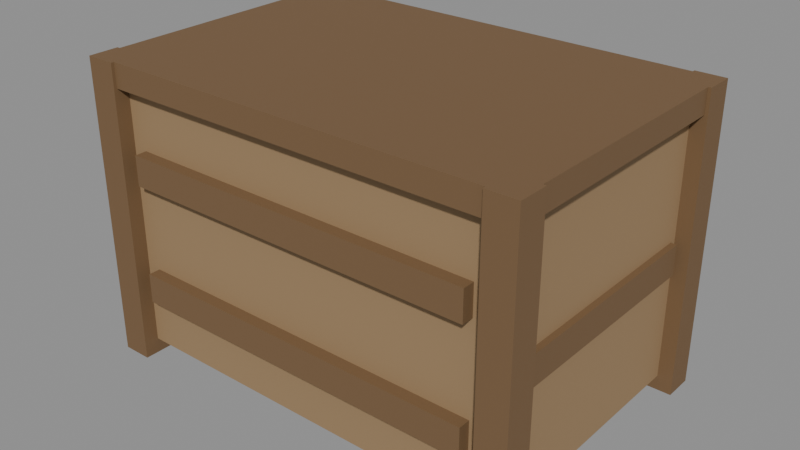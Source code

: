 # Source: crate.blend  (saved by Blender 4.0.36; exported with 4.5.12 LTS)
import bpy
from mathutils import Matrix  # noqa: F401  (used for matrix-valued properties, if any)

bpy.ops.wm.read_factory_settings(use_empty=True)
scene = bpy.context.scene
scene.name = 'Scene'

# ---- materials (node trees are filled in below, after node groups)
mat_prop_crate_wood = bpy.data.materials.new('Prop_crate_wood')
mat_prop_crate_wood.use_transparent_shadow = False
mat_prop_crate_wood.diffuse_color = (0.33, 0.215, 0.11, 1.0)
mat_prop_crate_trim = bpy.data.materials.new('Prop_crate_trim')
mat_prop_crate_trim.use_transparent_shadow = False
mat_prop_crate_trim.diffuse_color = (0.185, 0.108, 0.05, 1.0)

# ---- material node trees
mat_prop_crate_wood.use_nodes = True; mat_prop_crate_wood.node_tree.nodes.clear()
_N = mat_prop_crate_wood.node_tree.nodes; _L = mat_prop_crate_wood.node_tree.links
n0 = _N.new('ShaderNodeBsdfPrincipled'); n0.name = 'Principled BSDF'; n0.location = (10, 300)
n0.inputs[0].default_value = (0.33, 0.215, 0.11, 1.0)
n0.inputs[2].default_value = 0.78
n0.inputs[3].default_value = 1.45
n1 = _N.new('ShaderNodeOutputMaterial'); n1.name = 'Material Output'; n1.location = (300, 300)
_L.new(n0.outputs[0], n1.inputs[0])
n1.is_active_output = True
mat_prop_crate_trim.use_nodes = True; mat_prop_crate_trim.node_tree.nodes.clear()
_N = mat_prop_crate_trim.node_tree.nodes; _L = mat_prop_crate_trim.node_tree.links
n0 = _N.new('ShaderNodeBsdfPrincipled'); n0.name = 'Principled BSDF'; n0.location = (10, 300)
n0.inputs[0].default_value = (0.185, 0.108, 0.05, 1.0)
n0.inputs[2].default_value = 0.74
n0.inputs[3].default_value = 1.45
n1 = _N.new('ShaderNodeOutputMaterial'); n1.name = 'Material Output'; n1.location = (300, 300)
_L.new(n0.outputs[0], n1.inputs[0])
n1.is_active_output = True

# ---- meshes
me_crate_mesh = bpy.data.meshes.new('crate_Mesh')
me_crate_mesh.from_pydata([(-0.288, -0.15, -0.03), (-0.24, 0.18, -0.11), (0.288, -0.15, -0.03), (0.288, 0.15, -0.03), (-0.24, 0.18, 0.05), (0.24, 0.18, 0.05), (-0.288, 0.15, -0.03), (-0.24, -0.196, 0.05), (0.288, -0.15, 0.01), (0.288, 0.15, 0.01), (-0.288, -0.15, 0.01), (-0.24, -0.196, -0.11), (0.24, 0.196, 0.05), (-0.24, 0.196, 0.05), (-0.288, 0.15, 0.01), (0.24, -0.196, 0.05), (-0.24, 0.18, 0.09), (0.24, -0.18, 0.05), (0.26, 0.16, -0.2), (0.24, 0.18, 0.09), (0.24, 0.18, -0.11), (0.24, 0.196, 0.09), (-0.24, 0.196, 0.09), (-0.24, -0.18, 0.05), (-0.24, -0.196, 0.09), (0.24, 0.196, -0.11), (0.24, -0.196, 0.09), (0.24, -0.196, -0.11), (0.3, 0.16, -0.2), (0.24, -0.18, 0.09), (-0.24, 0.196, -0.11), (-0.24, -0.18, 0.09), (-0.24, 0.18, -0.07), (0.26, -0.2, -0.2), (0.24, 0.18, -0.07), (0.24, -0.18, -0.11), (0.24, 0.196, -0.07), (-0.24, -0.18, -0.11), (-0.24, 0.196, -0.07), (0.3, 0.2, -0.2), (-0.24, -0.196, -0.07), (0.3, -0.2, -0.2), (0.26, 0.2, -0.2), (0.24, -0.196, -0.07), (0.24, -0.18, -0.07), (-0.3, 0.16, -0.2), (-0.24, -0.18, -0.07), (0.3, -0.16, -0.2), (0.26, 0.16, 0.2), (0.3, 0.16, 0.2), (-0.26, 0.16, -0.2), (0.3, 0.2, 0.2), (0.26, -0.16, -0.2), (0.26, 0.2, 0.2), (-0.3, -0.2, -0.2), (0.26, -0.2, 0.2), (-0.26, 0.2, -0.2), (0.3, -0.2, 0.2), (-0.26, -0.2, -0.2), (0.3, -0.16, 0.2), (-0.3, 0.2, -0.2), (0.26, -0.16, 0.2), (-0.3, 0.16, 0.2), (-0.26, -0.16, -0.2), (-0.26, 0.16, 0.2), (-0.26, 0.2, 0.2), (-0.3, -0.16, -0.2), (-0.3, 0.2, 0.2), (-0.3, -0.2, 0.2), (-0.26, -0.2, 0.2), (-0.26, -0.16, 0.2), (-0.3, -0.16, 0.2), (0.296, 0.184, 0.2), (0.284, 0.196, 0.2), (-0.284, 0.196, 0.2), (-0.296, 0.184, 0.2), (-0.296, -0.184, 0.2), (-0.284, -0.196, 0.2), (0.284, -0.196, 0.2), (0.296, -0.184, 0.2), (-0.28, -0.16, -0.18), (-0.28, -0.16, 0.168), (-0.26, -0.18, -0.18), (-0.26, -0.18, 0.168), (-0.26, -0.16, -0.18), (-0.296, -0.16, 0.168), (-0.296, -0.16, 0.2), (-0.29, -0.19, 0.2), (-0.26, -0.196, 0.168), (-0.26, -0.196, 0.2), (-0.2842, -0.1842, 0.2), (-0.26, 0.18, -0.18), (-0.26, 0.18, 0.168), (-0.28, 0.16, -0.18), (-0.28, 0.16, 0.168), (-0.26, 0.16, -0.18), (-0.26, 0.196, 0.168), (-0.26, 0.196, 0.2), (-0.296, 0.16, 0.168), (-0.296, 0.164, 0.2), (-0.296, 0.16, 0.2), (-0.2935, 0.16, 0.2), (-0.2756, 0.1844, 0.2), (-0.2941, 0.1659, 0.2), (-0.2837, 0.1763, 0.2), (0.26, -0.18, 0.168), (0.26, -0.18, -0.18), (0.28, -0.16, -0.18), (0.28, -0.16, 0.168), (0.26, -0.16, -0.18), (0.26, -0.196, 0.2), (0.264, -0.196, 0.2), (0.26, -0.196, 0.168), (0.296, -0.16, 0.168), (0.296, -0.164, 0.2), (0.296, -0.16, 0.2), (0.2952, -0.16, 0.2), (0.2768, -0.1832, 0.2), (0.2954, -0.1646, 0.2), (0.26, 0.18, -0.18), (0.26, 0.18, 0.168), (0.28, 0.16, 0.168), (0.28, 0.16, -0.18), (0.26, 0.16, -0.18), (0.29, 0.19, 0.2), (0.26, 0.196, 0.168), (0.26, 0.196, 0.2), (0.296, 0.16, 0.2), (0.296, 0.16, 0.168), (0.2835, 0.1835, 0.2), (-0.28, -0.15, -0.03), (-0.28, -0.15, 0.01), (-0.28, 0.15, -0.03), (-0.28, 0.15, 0.01), (0.28, -0.15, -0.03), (0.28, -0.15, 0.01), (0.28, 0.15, -0.03), (0.28, 0.15, 0.01)], [], [(32, 91, 4), (92, 19, 16), (119, 1, 20), (131, 81, 94), (93, 130, 132), (37, 106, 35), (46, 17, 23), (29, 83, 31), (134, 122, 136), (121, 108, 137), (123, 84, 95), (96, 126, 125), (85, 100, 98), (89, 112, 110), (115, 128, 127), (113, 121, 128), (92, 125, 120), (88, 105, 112), (81, 98, 94), (64, 70, 61), (127, 72, 129), (72, 124, 129), (117, 118, 61), (111, 78, 117), (114, 116, 118), (102, 104, 64), (74, 104, 102), (99, 101, 103), (86, 76, 90), (76, 87, 90), (54, 69, 68), (88, 58, 82), (80, 66, 85), (66, 68, 71), (66, 58, 54), (76, 71, 68), (98, 45, 93), (91, 56, 96), (56, 67, 65), (60, 62, 67), (60, 50, 45), (74, 67, 75), (33, 57, 55), (41, 59, 57), (113, 47, 107), (106, 33, 112), (52, 41, 33), (57, 79, 78), (122, 28, 128), (28, 51, 49), (39, 53, 51), (125, 42, 119), (42, 28, 18), (72, 49, 51), (11, 43, 40), (27, 44, 43), (37, 40, 46), (27, 37, 35), (46, 43, 44), (20, 36, 34), (25, 38, 36), (30, 32, 38), (30, 20, 1), (34, 38, 32), (7, 26, 24), (15, 29, 26), (23, 24, 31), (15, 23, 17), (31, 26, 29), (5, 21, 19), (12, 22, 21), (13, 16, 22), (13, 5, 4), (19, 22, 16), (131, 0, 130), (132, 14, 133), (6, 10, 14), (0, 132, 130), (133, 10, 131), (2, 135, 134), (2, 9, 8), (9, 136, 137), (3, 134, 136), (135, 9, 137), (120, 119, 5), (119, 20, 34), (119, 34, 5), (5, 19, 120), (92, 16, 4), (91, 92, 4), (4, 5, 34), (32, 1, 91), (4, 34, 32), (92, 120, 19), (119, 91, 1), (131, 130, 80), (94, 93, 133), (93, 132, 133), (131, 80, 81), (94, 133, 131), (93, 80, 130), (37, 82, 106), (106, 105, 17), (105, 29, 17), (44, 35, 106), (82, 37, 46), (44, 106, 17), (83, 82, 23), (82, 46, 23), (46, 44, 17), (23, 31, 83), (29, 105, 83), (134, 107, 122), (137, 136, 122), (108, 107, 135), (107, 134, 135), (137, 122, 121), (108, 135, 137), (123, 122, 107), (109, 106, 82), (123, 107, 109), (91, 119, 123), (80, 93, 95), (95, 91, 123), (123, 109, 84), (109, 82, 84), (84, 80, 95), (96, 97, 126), (85, 86, 100), (89, 88, 112), (115, 113, 128), (113, 108, 121), (92, 96, 125), (88, 83, 105), (81, 85, 98), (116, 115, 127), (48, 126, 97), (116, 127, 48), (89, 110, 61), (61, 116, 48), (48, 97, 64), (101, 100, 86), (61, 48, 64), (64, 101, 70), (101, 86, 70), (70, 89, 61), (129, 124, 73), (73, 126, 129), (126, 48, 129), (48, 127, 129), (117, 78, 79), (79, 114, 118), (118, 116, 61), (61, 110, 117), (110, 111, 117), (117, 79, 118), (114, 115, 116), (75, 99, 103), (103, 101, 104), (101, 64, 104), (97, 74, 102), (104, 75, 103), (97, 102, 64), (74, 75, 104), (99, 100, 101), (90, 87, 77), (77, 89, 90), (89, 70, 90), (70, 86, 90), (54, 58, 69), (88, 89, 69), (58, 63, 82), (63, 84, 82), (82, 83, 88), (88, 69, 58), (80, 84, 63), (66, 71, 85), (71, 86, 85), (85, 81, 80), (80, 63, 66), (66, 54, 68), (66, 63, 58), (76, 86, 71), (68, 69, 77), (69, 89, 77), (77, 87, 68), (87, 76, 68), (98, 100, 62), (45, 50, 93), (50, 95, 93), (93, 94, 98), (98, 62, 45), (91, 95, 50), (56, 65, 96), (65, 97, 96), (96, 92, 91), (91, 50, 56), (56, 60, 67), (60, 45, 62), (60, 56, 50), (74, 97, 65), (67, 62, 75), (62, 100, 99), (62, 99, 75), (74, 65, 67), (33, 41, 57), (41, 47, 59), (113, 115, 59), (47, 52, 107), (52, 109, 107), (107, 108, 113), (113, 59, 47), (106, 109, 52), (33, 55, 112), (55, 110, 112), (112, 105, 106), (106, 52, 33), (52, 47, 41), (111, 110, 55), (57, 59, 79), (59, 115, 114), (59, 114, 79), (111, 55, 78), (55, 57, 78), (122, 123, 18), (28, 49, 128), (49, 127, 128), (128, 121, 122), (122, 18, 28), (28, 39, 51), (39, 42, 53), (125, 126, 53), (42, 18, 119), (18, 123, 119), (119, 120, 125), (125, 53, 42), (42, 39, 28), (72, 127, 49), (51, 53, 73), (53, 126, 73), (73, 124, 51), (124, 72, 51), (11, 27, 43), (27, 35, 44), (37, 11, 40), (27, 11, 37), (46, 40, 43), (20, 25, 36), (25, 30, 38), (30, 1, 32), (30, 25, 20), (34, 36, 38), (7, 15, 26), (15, 17, 29), (23, 7, 24), (15, 7, 23), (31, 24, 26), (5, 12, 21), (12, 13, 22), (13, 4, 16), (13, 12, 5), (19, 21, 22), (131, 10, 0), (132, 6, 14), (6, 0, 10), (0, 6, 132), (133, 14, 10), (2, 8, 135), (2, 3, 9), (9, 3, 136), (3, 2, 134), (135, 8, 9)])
me_crate_mesh.polygons.foreach_set('material_index', [0, 0, 0, 0, 0, 0, 0, 0, 0, 0, 0, 1, 1, 1, 1, 1, 1, 1, 1, 1, 1, 1, 1, 1, 1, 1, 1, 1, 1, 1, 1, 1, 1, 1, 1, 1, 1, 1, 1, 1, 1, 1, 1, 1, 1, 1, 1, 1, 1, 1, 1, 1, 1, 1, 1, 1, 1, 1, 1, 1, 1, 1, 1, 1, 1, 1, 1, 1, 1, 1, 1, 1, 1, 1, 1, 1, 1, 1, 1, 1, 1, 1, 1, 1, 0, 0, 0, 0, 0, 0, 0, 0, 0, 0, 0, 0, 0, 0, 0, 0, 0, 0, 0, 0, 0, 0, 0, 0, 0, 0, 0, 0, 0, 0, 0, 0, 0, 0, 0, 0, 0, 0, 0, 0, 0, 0, 0, 1, 1, 1, 1, 1, 1, 1, 1, 1, 1, 1, 1, 1, 1, 1, 1, 1, 1, 1, 1, 1, 1, 1, 1, 1, 1, 1, 1, 1, 1, 1, 1, 1, 1, 1, 1, 1, 1, 1, 1, 1, 1, 1, 1, 1, 1, 1, 1, 1, 1, 1, 1, 1, 1, 1, 1, 1, 1, 1, 1, 1, 1, 1, 1, 1, 1, 1, 1, 1, 1, 1, 1, 1, 1, 1, 1, 1, 1, 1, 1, 1, 1, 1, 1, 1, 1, 1, 1, 1, 1, 1, 1, 1, 1, 1, 1, 1, 1, 1, 1, 1, 1, 1, 1, 1, 1, 1, 1, 1, 1, 1, 1, 1, 1, 1, 1, 1, 1, 1, 1, 1, 1, 1, 1, 1, 1, 1, 1, 1, 1, 1, 1, 1, 1, 1, 1, 1, 1, 1, 1, 1, 1, 1, 1, 1])
me_crate_mesh.materials.append(mat_prop_crate_wood)
me_crate_mesh.materials.append(mat_prop_crate_trim)
me_crate_mesh.update()

# ---- objects
ob_crate = bpy.data.objects.new('crate', me_crate_mesh)

# ---- transforms, parenting, visibility, modifiers, constraints
ob_crate.location = (0.0, 0.0, 0.0)

# ---- collection membership
scene.collection.objects.link(ob_crate)

# ---- scene / render settings (as saved in the file)
scene.frame_start = 1; scene.frame_end = 250; scene.frame_set(1)
scene.render.engine = 'BLENDER_EEVEE_NEXT'
scene.cycles.sampling_pattern = 'TABULATED_SOBOL'
bpy.context.view_layer.update()

# ---- added for rendering (the .blend has no active camera and no usable light): camera, sun + grey world if the file has none
cam_auto = bpy.data.cameras.new('AutoCamera')
cam_auto.lens = 50.0
cam_auto.sensor_width = 36.0
cam_auto.clip_end = 1000.0
ob_auto_camera = bpy.data.objects.new('AutoCamera', cam_auto)
scene.collection.objects.link(ob_auto_camera)
ob_auto_camera.location = (0.76296, -0.915552, 0.610368)
ob_auto_camera.rotation_euler = (1.09748, -7.21219e-08, 0.694738)
scene.camera = ob_auto_camera
light_auto_sun = bpy.data.lights.new('AutoSun', 'SUN')
light_auto_sun.energy = 3.0
light_auto_sun.angle = 0.0523599
ob_auto_sun = bpy.data.objects.new('AutoSun', light_auto_sun)
scene.collection.objects.link(ob_auto_sun)
ob_auto_sun.rotation_euler = (0.872665, 0.174533, 0.523599)
if scene.world is None:
    world_auto = bpy.data.worlds.new('AutoWorld')
    world_auto.color = (0.3, 0.3, 0.3)
    scene.world = world_auto
bpy.context.view_layer.update()
